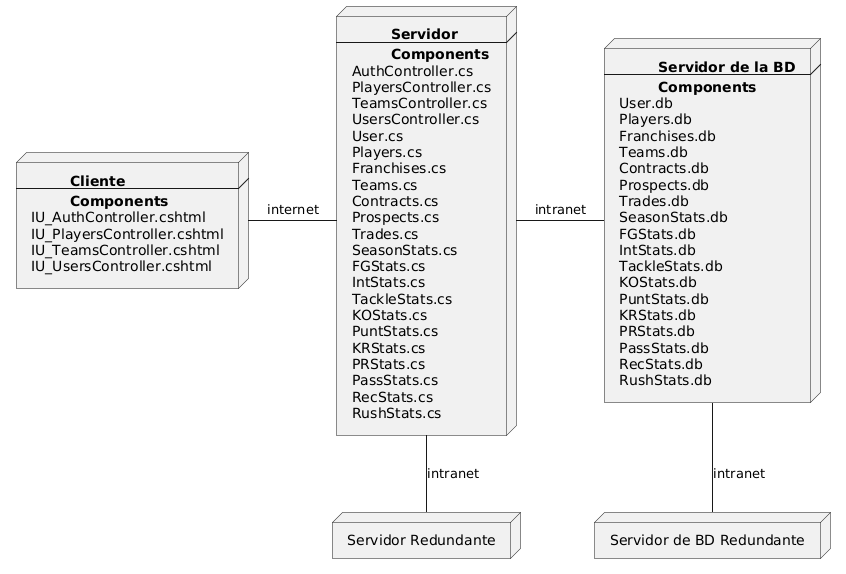

The diagram above was rendered by PlantUML. Its source (embedded in the PNG):
@startuml
node Client [
    <b>\tCliente</b>
    ----
    <b>\tComponents</b>
    IU_AuthController.cshtml
    IU_PlayersController.cshtml
    IU_TeamsController.cshtml
    IU_UsersController.cshtml
]

node Server [
    <b>\tServidor</b>
    ----
    <b>\tComponents</b>
    AuthController.cs
    PlayersController.cs
    TeamsController.cs
    UsersController.cs
    User.cs
    Players.cs
    Franchises.cs
    Teams.cs
    Contracts.cs
    Prospects.cs
    Trades.cs
    SeasonStats.cs
    FGStats.cs
    IntStats.cs
    TackleStats.cs
    KOStats.cs
    PuntStats.cs
    KRStats.cs
    PRStats.cs
    PassStats.cs
    RecStats.cs
    RushStats.cs
]

node Server2 as "Servidor Redundante"

node BD [
    <b>\tServidor de la BD</b>
    ----
    <b>\tComponents</b>
    User.db
    Players.db
    Franchises.db
    Teams.db
    Contracts.db
    Prospects.db
    Trades.db
    SeasonStats.db
    FGStats.db
    IntStats.db
    TackleStats.db
    KOStats.db
    PuntStats.db
    KRStats.db
    PRStats.db
    PassStats.db
    RecStats.db
    RushStats.db
]

node BD2 as "Servidor de BD Redundante"

Client -r- Server : internet
Server -d- Server2 : intranet
Server -r- BD : intranet
BD -d- BD2 : intranet
@enduml